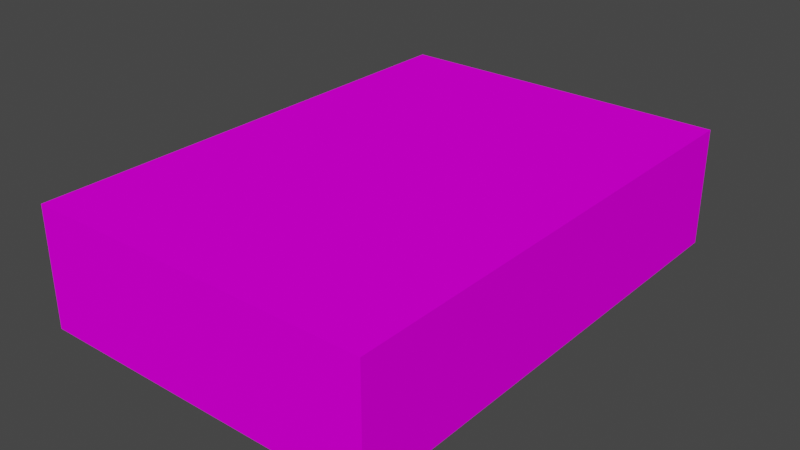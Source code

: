 # Source: Book05.blend  (saved by Blender 2.90.8; exported with 4.5.12 LTS)
import bpy
from mathutils import Matrix  # noqa: F401  (used for matrix-valued properties, if any)

bpy.ops.wm.read_factory_settings(use_empty=True)
scene = bpy.context.scene
scene.name = 'Scene'

# ---- collections
col_collection = bpy.data.collections.new('Collection'); scene.collection.children.link(col_collection)

# ---- images (referenced by path relative to the original .blend; pixels are not part of the script)
import os
ASSET_DIR = os.environ.get("B2B_ASSET_DIR", "")  # directory of the original .blend (textures are referenced by path, not embedded)
HERE = os.path.dirname(os.path.abspath(__file__))  # packed textures are extracted next to this script under _unpacked/

def load_image(name, relpath, width, height, colorspace="sRGB"):
    """Load a texture the original file referenced (path relative to the .blend, or extracted next to this script)."""
    p = next((c for c in (os.path.join(HERE, relpath), os.path.join(ASSET_DIR, relpath)) if relpath and os.path.exists(c)), "")
    if p:
        img = bpy.data.images.load(p, check_existing=True)
        img.name = name
    else:  # same state as the original file: an image datablock whose file is absent (Cycles renders it pink)
        img = bpy.data.images.new(name, width, height)
        img.source = "FILE"
        img.filepath = "//" + (relpath or name)
    img.colorspace_settings.name = colorspace
    return img
img_book05_png = load_image('Book05.png', 'Book05.png', 1024, 1024, 'sRGB')

# ---- materials (node trees are filled in below, after node groups)
mat_book05 = bpy.data.materials.new('Book05')
mat_book05.use_transparent_shadow = False

# ---- material node trees
mat_book05.use_nodes = True; mat_book05.node_tree.nodes.clear()
_N = mat_book05.node_tree.nodes; _L = mat_book05.node_tree.links
n0 = _N.new('ShaderNodeBsdfPrincipled'); n0.name = 'Principled BSDF'; n0.location = (10, 300)
n0.distribution = 'GGX'
n0.subsurface_method = 'BURLEY'
n0.inputs[2].default_value = 1.0
n0.inputs[3].default_value = 1.45
n0.inputs[13].default_value = 0.0
n0.inputs[27].default_value = (0.0, 0.0, 0.0, 1.0)
n0.inputs[28].default_value = 1.0
n1 = _N.new('ShaderNodeOutputMaterial'); n1.name = 'Material Output'; n1.location = (300, 300)
n2 = _N.new('ShaderNodeTexImage'); n2.name = 'Image Texture'; n2.location = (-280, 280)
n2.image = img_book05_png
_L.new(n0.outputs[0], n1.inputs[0])
_L.new(n2.outputs[0], n0.inputs[0])
n1.is_active_output = True

# ---- world
world_world = bpy.data.worlds.new('World'); scene.world = world_world
world_world.use_nodes = True; world_world.node_tree.nodes.clear()
_N = world_world.node_tree.nodes; _L = world_world.node_tree.links
n0 = _N.new('ShaderNodeOutputWorld'); n0.name = 'World Output'; n0.location = (300, 300)
n1 = _N.new('ShaderNodeBackground'); n1.name = 'Background'; n1.location = (10, 300)
n1.inputs[0].default_value = (0.05088, 0.05088, 0.05088, 1.0)
_L.new(n1.outputs[0], n0.inputs[0])
n0.is_active_output = True
world_world.color = (0.05088, 0.05088, 0.05088)
world_world.use_sun_shadow = False
world_world.sun_shadow_jitter_overblur = 0.0

# ---- meshes
me_cube_002 = bpy.data.meshes.new('Cube.002')
me_cube_002.from_pydata([(-0.3046, -0.4347, -0.1051), (-0.3046, -0.4347, 0.1051), (-0.3046, 0.4347, -0.1051), (-0.3046, 0.4347, 0.1051), (0.3046, -0.4347, -0.1051), (0.3046, -0.4347, 0.1051), (0.3046, 0.4347, -0.1051), (0.3046, 0.4347, 0.1051)], [], [(0, 1, 3, 2), (2, 3, 7, 6), (6, 7, 5, 4), (4, 5, 1, 0), (2, 6, 4, 0), (7, 3, 1, 5)])
_uv = me_cube_002.uv_layers.new(name='UVMap')
_uv.uv.foreach_set('vector', [0.9981, 0.5795, 0.8736, 0.5795, 0.8736, 0.008564, 0.9981, 0.008564, 0.1301, 0.594, 0.2546, 0.594, 0.2546, 0.994, 0.1301, 0.994, 0.8699, 0.5795, 0.7454, 0.5795, 0.7454, 0.008564, 0.8699, 0.008564, 0.001868, 0.594, 0.1264, 0.594, 0.1264, 0.994, 0.001868, 0.994, 0.005414, 0.008564, 0.3663, 0.008564, 0.3663, 0.5795, 0.005414, 0.5795, 0.7381, 0.5795, 0.3772, 0.5795, 0.3772, 0.008564, 0.7381, 0.008564])
me_cube_002.materials.append(mat_book05)
me_cube_002.use_remesh_fix_poles = True
me_cube_002.use_remesh_preserve_attributes = False
me_cube_002.use_mirror_vertex_groups = False
me_cube_002.use_paint_bone_selection = False
me_cube_002.use_paint_mask = True
me_cube_002.update()

# ---- objects
ob_book05 = bpy.data.objects.new('Book05', me_cube_002)

# ---- transforms, parenting, visibility, modifiers, constraints
ob_book05.location = (0.0, 0.0, 0.0)
ob_book05.lineart.crease_threshold = 0.0

# ---- collection membership
col_collection.objects.link(ob_book05)

# ---- scene / render settings (as saved in the file)
scene.frame_start = 1; scene.frame_end = 250; scene.frame_set(1)
scene.render.engine = 'BLENDER_EEVEE_NEXT'
scene.cycles.use_denoising = False
scene.cycles.samples = 128
scene.cycles.sampling_pattern = 'TABULATED_SOBOL'
scene.cycles.use_adaptive_sampling = False
scene.cycles.use_light_tree = False
scene.view_settings.view_transform = 'Filmic'
bpy.context.view_layer.update()

# ---- added for rendering (the .blend has no active camera and no usable light): camera, sun
cam_auto = bpy.data.cameras.new('AutoCamera')
cam_auto.lens = 50.0
cam_auto.sensor_width = 36.0
cam_auto.clip_end = 1000.0
ob_auto_camera = bpy.data.objects.new('AutoCamera', cam_auto)
scene.collection.objects.link(ob_auto_camera)
ob_auto_camera.location = (1.0013, -1.20156, 0.801041)
ob_auto_camera.rotation_euler = (1.09748, -7.21219e-08, 0.694738)
scene.camera = ob_auto_camera
light_auto_sun = bpy.data.lights.new('AutoSun', 'SUN')
light_auto_sun.energy = 3.0
light_auto_sun.angle = 0.0523599
ob_auto_sun = bpy.data.objects.new('AutoSun', light_auto_sun)
scene.collection.objects.link(ob_auto_sun)
ob_auto_sun.rotation_euler = (0.872665, 0.174533, 0.523599)
bpy.context.view_layer.update()
